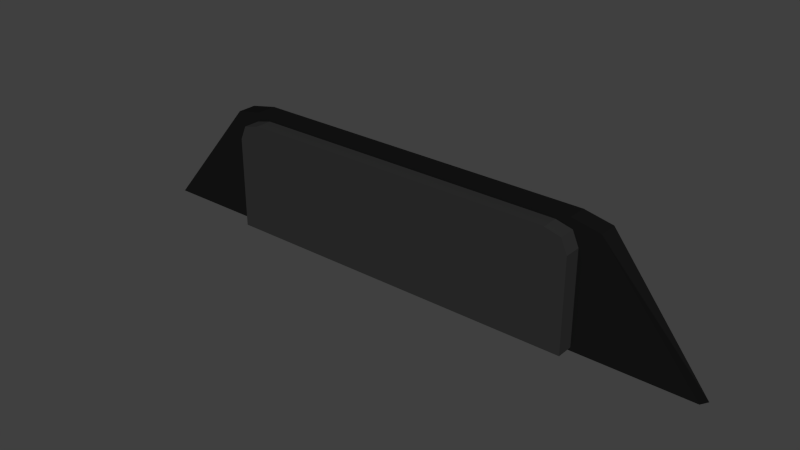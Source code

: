 # Source: TitlePiece.blend  (saved by Blender 2.76.0; exported with 4.5.12 LTS)
import bpy
from mathutils import Matrix  # noqa: F401  (used for matrix-valued properties, if any)

bpy.ops.wm.read_factory_settings(use_empty=True)
scene = bpy.context.scene
scene.name = 'Scene'

# ---- collections
col_collection_1 = bpy.data.collections.new('Collection 1'); scene.collection.children.link(col_collection_1)

# ---- materials (node trees are filled in below, after node groups)
mat_pelikonemusta = bpy.data.materials.new('PelikoneMusta')
mat_pelikonemusta.alpha_threshold = 0.0
mat_pelikonemusta.use_transparent_shadow = False
mat_pelikonemusta.diffuse_color = (0.008076, 0.008076, 0.008076, 1.0)
mat_pelikonemusta.roughness = 0.5
mat_pelikonemusta.specular_intensity = 0.1316
mat_pelikonelaatta = bpy.data.materials.new('PelikoneLaatta')
mat_pelikonelaatta.alpha_threshold = 0.0
mat_pelikonelaatta.use_transparent_shadow = False
mat_pelikonelaatta.diffuse_color = (0.0291, 0.0291, 0.0291, 1.0)
mat_pelikonelaatta.roughness = 0.5
mat_pelikonelaatta.specular_intensity = 0.05263

# ---- material node trees

# ---- world
world_world = bpy.data.worlds.new('World'); scene.world = world_world
world_world.color = (0.05088, 0.05088, 0.05088)
world_world.use_sun_shadow = False
world_world.sun_shadow_jitter_overblur = 0.0
world_world.cycles.sampling_method = 'MANUAL'
world_world.cycles.sample_map_resolution = 256

# ---- meshes
me_cube = bpy.data.meshes.new('Cube')
me_cube.from_pydata([(5.093, 0.1031, -1.083), (3.121, -0.2243, -0.8808), (-3.121, -0.2243, -0.8808), (-5.093, 0.1031, -1.083), (5.093, -0.2243, -0.937), (-5.093, -0.2243, -0.937), (3.121, -0.5129, -0.8808), (-3.121, -0.5129, -0.8808), (2.737, -0.2243, 1.012), (-2.737, -0.2243, 1.012), (-3.162, -0.2243, 0.9529), (2.737, -0.5129, 1.012), (-2.737, -0.5129, 1.012), (3.013, -0.2243, 0.9431), (3.121, -0.2243, 0.6991), (3.162, -0.2243, 0.9529), (-3.121, -0.2243, 0.6991), (-3.013, -0.2243, 0.9431), (3.121, -0.5129, 0.6991), (3.013, -0.5129, 0.9431), (-3.013, -0.5129, 0.9431), (-3.121, -0.5129, 0.6991), (2.963, 0.1031, 1.114), (3.445, 0.1031, 1.016), (-3.445, 0.1031, 1.016), (-2.963, 0.1031, 1.114), (3.445, -0.2243, 1.016), (2.963, -0.2243, 1.114), (-2.963, -0.2243, 1.114), (-3.445, -0.2243, 1.016)], [], [(0, 4, 5, 3), (5, 29, 24, 3), (22, 25, 28, 27), (0, 23, 26, 4), (1, 2, 5, 4), (8, 9, 12, 11), (6, 18, 19, 11, 12, 20, 21, 7), (2, 1, 6, 7), (1, 14, 18, 6), (17, 20, 12, 9), (16, 2, 7, 21), (13, 14, 15), (16, 21, 20, 17), (18, 14, 13, 19), (19, 13, 8, 11), (22, 27, 26, 23), (28, 25, 24, 29), (22, 23, 0, 3, 24, 25), (10, 9, 8, 15, 27, 28), (2, 16, 10, 29, 5), (10, 17, 9), (8, 13, 15), (16, 17, 10), (26, 27, 15), (28, 29, 10), (15, 14, 1, 4, 26)])
me_cube.polygons.foreach_set('material_index', [0, 0, 0, 0, 0, 1, 1, 1, 1, 1, 1, 0, 1, 1, 1, 0, 0, 0, 0, 0, 0, 0, 0, 0, 0, 0])
me_cube.materials.append(mat_pelikonemusta)
me_cube.materials.append(mat_pelikonelaatta)
me_cube.use_remesh_preserve_volume = False
me_cube.use_remesh_preserve_attributes = False
me_cube.use_mirror_vertex_groups = False
me_cube.update()

# ---- objects
ob_titlepiece = bpy.data.objects.new('TitlePiece', me_cube)

# ---- transforms, parenting, visibility, modifiers, constraints
ob_titlepiece.location = (0.0, 0.0, 0.0)
ob_titlepiece.lock_rotations_4d = False
ob_titlepiece.empty_display_type = 'ARROWS'
ob_titlepiece.lineart.crease_threshold = 0.0

# ---- collection membership
col_collection_1.objects.link(ob_titlepiece)

# ---- scene / render settings (as saved in the file)
scene.frame_start = 1; scene.frame_end = 250; scene.frame_set(1)
scene.render.engine = 'BLENDER_EEVEE_NEXT'
scene.render.resolution_percentage = 50
scene.render.dither_intensity = 0.0
scene.cycles.use_denoising = False
scene.cycles.samples = 10
scene.cycles.sampling_pattern = 'TABULATED_SOBOL'
scene.cycles.light_sampling_threshold = 0.0
scene.cycles.use_adaptive_sampling = False
scene.cycles.use_light_tree = False
scene.cycles.blur_glossy = 0.0
scene.cycles.pixel_filter_type = 'GAUSSIAN'
scene.cycles.sample_clamp_indirect = 0.0
scene.view_settings.view_transform = 'Standard'
bpy.context.view_layer.update()

# ---- added for rendering (the .blend has no active camera and no usable light): camera, sun
cam_auto = bpy.data.cameras.new('AutoCamera')
cam_auto.lens = 50.0
cam_auto.sensor_width = 36.0
cam_auto.clip_end = 1000.0
ob_auto_camera = bpy.data.objects.new('AutoCamera', cam_auto)
scene.collection.objects.link(ob_auto_camera)
ob_auto_camera.location = (9.6583, -11.7948, 7.74173)
ob_auto_camera.rotation_euler = (1.09748, -7.21219e-08, 0.694738)
scene.camera = ob_auto_camera
light_auto_sun = bpy.data.lights.new('AutoSun', 'SUN')
light_auto_sun.energy = 3.0
light_auto_sun.angle = 0.0523599
ob_auto_sun = bpy.data.objects.new('AutoSun', light_auto_sun)
scene.collection.objects.link(ob_auto_sun)
ob_auto_sun.rotation_euler = (0.872665, 0.174533, 0.523599)
bpy.context.view_layer.update()
